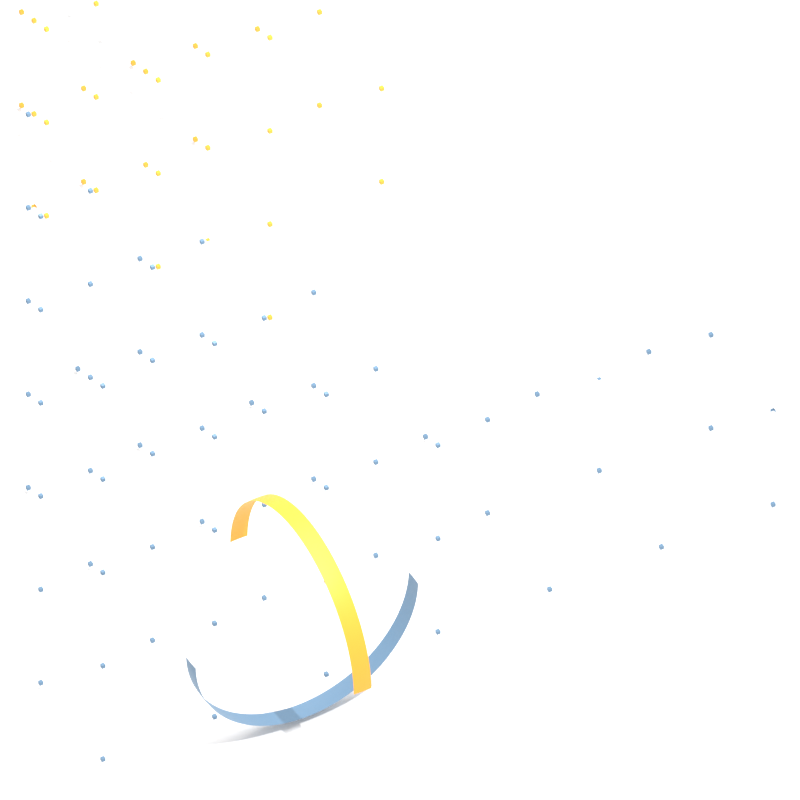 # Source: partition_finding_2D.blend  (saved by Blender 3.6.4; exported with 4.5.12 LTS)
import bpy
from mathutils import Matrix  # noqa: F401  (used for matrix-valued properties, if any)

bpy.ops.wm.read_factory_settings(use_empty=True)
scene = bpy.context.scene
scene.name = 'Scene'

# ---- collections
col_collection = bpy.data.collections.new('Collection'); scene.collection.children.link(col_collection)
col_cube_2_partition = bpy.data.collections.new('Cube 2 Partition'); scene.collection.children.link(col_cube_2_partition)

# ---- materials (node trees are filled in below, after node groups)
mat_material_001 = bpy.data.materials.new('Material.001')
mat_material_002 = bpy.data.materials.new('Material.002')

# ---- node groups
ng_geometry_nodes = bpy.data.node_groups.new('Geometry Nodes', 'GeometryNodeTree')
_s = ng_geometry_nodes.interface.new_socket(name='Geometry', in_out='OUTPUT', socket_type='NodeSocketGeometry')
_s = ng_geometry_nodes.interface.new_socket(name='Distance', in_out='OUTPUT', socket_type='NodeSocketFloat')
_s = ng_geometry_nodes.interface.new_socket(name='Distance', in_out='OUTPUT', socket_type='NodeSocketFloat')
_s = ng_geometry_nodes.interface.new_socket(name='Distance', in_out='OUTPUT', socket_type='NodeSocketFloat')
_s = ng_geometry_nodes.interface.new_socket(name='Geometry', in_out='INPUT', socket_type='NodeSocketGeometry')
ng_geometry_nodes.is_modifier = True
_N = ng_geometry_nodes.nodes; _L = ng_geometry_nodes.links
n0 = _N.new('ShaderNodeCombineXYZ'); n0.name = 'Combine XYZ.001'; n0.location = (-507, 669)
n0.hide = True
n1 = _N.new('GeometryNodeCurvePrimitiveLine'); n1.name = 'Curve Line'; n1.location = (-345, 709)
n1.inputs[2].default_value = (1.0, 0.0, 0.0)
n2 = _N.new('ShaderNodeCombineXYZ'); n2.name = 'Combine XYZ'; n2.location = (-507, 588)
n2.hide = True
n3 = _N.new('ShaderNodeMath'); n3.name = 'Math'; n3.location = (-669, 790)
n3.operation = 'MULTIPLY'
n3.inputs[1].default_value = -1.0
n4 = _N.new('ShaderNodeValue'); n4.name = 'Value'; n4.location = (-831, 669)
n4.outputs[0].default_value = 0.01
n5 = _N.new('GeometryNodeResampleCurve'); n5.name = 'Resample Curve'; n5.location = (-162, 709)
n5.keep_last_segment = False
n6 = _N.new('GeometryNodeCurveToMesh'); n6.name = 'Curve to Mesh.002'; n6.location = (81, -122)
n7 = _N.new('NodeGroupOutput'); n7.name = 'Group Output'; n7.location = (3304, 203)
n8 = _N.new('GeometryNodeCurveArc'); n8.name = 'Arc.001'; n8.location = (-101, -243)
n9 = _N.new('GeometryNodeCurvePrimitiveCircle'); n9.name = 'Curve Circle.003'; n9.location = (851, 486)
n9.inputs[0].default_value = 16
n9.inputs[4].default_value = 0.05
n10 = _N.new('GeometryNodeCurveToMesh'); n10.name = 'Curve to Mesh.005'; n10.location = (831, 1013)
n10.inputs[3].default_value = True
n11 = _N.new('GeometryNodeCurveToMesh'); n11.name = 'Curve to Mesh.004'; n11.location = (831, 669)
n11.inputs[3].default_value = True
n12 = _N.new('ShaderNodeMath'); n12.name = 'Math.012'; n12.location = (-345, 973)
n12.operation = 'DIVIDE'
n12.inputs[1].default_value = 57.3
n13 = _N.new('ShaderNodeValue'); n13.name = 'Value.006'; n13.location = (-507, 1074)
n13.width = 133
n13.outputs[0].default_value = 90.0
n14 = _N.new('ShaderNodeMath'); n14.name = 'Math.013'; n14.location = (-345, 1135)
n14.operation = 'DIVIDE'
n14.inputs[1].default_value = 57.3
n15 = _N.new('ShaderNodeValue'); n15.name = 'Value.007'; n15.location = (-507, 1277)
n15.width = 133
n15.outputs[0].default_value = -90.0
n16 = _N.new('ShaderNodeMath'); n16.name = 'Math.015'; n16.location = (-345, 1338)
n16.operation = 'DIVIDE'
n16.inputs[1].default_value = 57.3
n17 = _N.new('ShaderNodeMath'); n17.name = 'Math.016'; n17.location = (-20, 1338)
n17.operation = 'SUBTRACT'
n18 = _N.new('ShaderNodeMath'); n18.name = 'Math.014'; n18.location = (0, 1135)
n18.operation = 'SUBTRACT'
n19 = _N.new('ShaderNodeMath'); n19.name = 'Math.011'; n19.location = (-182, 973)
n19.operation = 'DIVIDE'
n19.inputs[1].default_value = 2.0
n20 = _N.new('GeometryNodeJoinGeometry'); n20.name = 'Join Geometry'; n20.location = (365, -182)
n21 = _N.new('GeometryNodeProximity'); n21.name = 'Geometry Proximity.001'; n21.location = (365, 142)
n21.target_element = 'EDGES'
n22 = _N.new('GeometryNodeProximity'); n22.name = 'Geometry Proximity.002'; n22.location = (365, -20)
n22.target_element = 'EDGES'
n23 = _N.new('GeometryNodeProximity'); n23.name = 'Geometry Proximity'; n23.location = (365, -263)
n23.target_element = 'EDGES'
n24 = _N.new('ShaderNodeMath'); n24.name = 'Math.001'; n24.location = (588, -263)
n24.operation = 'SUBTRACT'
n25 = _N.new('FunctionNodeCompare'); n25.name = 'Compare'; n25.location = (750, -263)
n25.inputs[6].default_value = (0.0, 0.0, 0.0, 0.0)
n25.inputs[7].default_value = (0.0, 0.0, 0.0, 0.0)
n26 = _N.new('GeometryNodeSeparateGeometry'); n26.name = 'Separate Geometry'; n26.location = (912, -263)
n27 = _N.new('GeometryNodeInstanceOnPoints'); n27.name = 'Instance on Points.001'; n27.location = (-421, -523)
n27.hide = True
n28 = _N.new('GeometryNodeMeshLine'); n28.name = 'Mesh Line.002'; n28.location = (-426, -588)
n28.hide = True
n28.inputs[2].default_value = (0.0, 0.0, -1.0)
n29 = _N.new('GeometryNodeMeshLine'); n29.name = 'Mesh Line'; n29.location = (-640, -498)
n29.hide = True
n29.inputs[2].default_value = (-1.0, 0.0, 0.0)
n29.inputs[3].default_value = (1.0, 0.0, 0.0)
n30 = _N.new('GeometryNodeMeshLine'); n30.name = 'Mesh Line.001'; n30.location = (-649, -547)
n30.hide = True
n30.inputs[2].default_value = (0.0, -1.0, 0.0)
n30.inputs[3].default_value = (0.0, 1.0, 0.0)
n31 = _N.new('GeometryNodeInstanceOnPoints'); n31.name = 'Instance on Points.002'; n31.location = (-243, -527)
n31.hide = True
n32 = _N.new('GeometryNodeMeshCube'); n32.name = 'Cube'; n32.location = (-243, -588)
n33 = _N.new('ShaderNodeValue'); n33.name = 'Value.001'; n33.location = (-953, -426)
n33.outputs[0].default_value = 2.0
n34 = _N.new('NodeReroute'); n34.name = 'Reroute.001'; n34.location = (-750, -628)
n34.width = 16
n34.socket_idname = 'NodeSocketInt'
n35 = _N.new('GeometryNodeSwitch'); n35.name = 'Switch'; n35.location = (-953, -588)
n35.input_type = 'INT'
n35.inputs[1].default_value = 64
n35.inputs[2].default_value = 16
n36 = _N.new('GeometryNodeIsViewport'); n36.name = 'Is Viewport'; n36.location = (-1135, -588)
n37 = _N.new('GeometryNodeInstanceOnPoints'); n37.name = 'Instance on Points'; n37.location = (-81, -527)
n37.hide = True
n38 = _N.new('GeometryNodeRealizeInstances'); n38.name = 'Realize Instances'; n38.location = (81, -527)
n39 = _N.new('ShaderNodeMath'); n39.name = 'Math.002'; n39.location = (-649, -628)
n39.operation = 'DIVIDE'
n40 = _N.new('GeometryNodeMergeByDistance'); n40.name = 'Merge by Distance'; n40.location = (243, -527)
n41 = _N.new('ShaderNodeMath'); n41.name = 'Math.006'; n41.location = (81, -608)
n41.operation = 'DIVIDE'
n41.inputs[1].default_value = 4.0
n42 = _N.new('ShaderNodeMath'); n42.name = 'Math.003'; n42.location = (-486, -790)
n42.operation = 'MULTIPLY'
n42.inputs[0].default_value = 1.414
n43 = _N.new('GeometryNodeMeshCone'); n43.name = 'Cone'; n43.location = (-324, -790)
n43.inputs[0].default_value = 4
n43.inputs[1].default_value = 2
n43.inputs[2].default_value = 2
n44 = _N.new('GeometryNodeTransform'); n44.name = 'Transform Geometry.004'; n44.location = (-162, -790)
n44.inputs[2].default_value = (0.0, 0.0, 0.7854)
n45 = _N.new('ShaderNodeCombineXYZ'); n45.name = 'Combine XYZ.002'; n45.location = (-324, -1115)
n45.hide = True
n46 = _N.new('ShaderNodeMath'); n46.name = 'Math.004'; n46.location = (-324, -1155)
n46.operation = 'MULTIPLY'
n46.inputs[1].default_value = -1.0
n47 = _N.new('GeometryNodeTransform'); n47.name = 'Transform Geometry.003'; n47.location = (20, -871)
n47.hide = True
n47.inputs[2].default_value = (1.571, 0.0, 0.0)
n48 = _N.new('GeometryNodeTransform'); n48.name = 'Transform Geometry.005'; n48.location = (20, -912)
n48.hide = True
n48.inputs[2].default_value = (1.571, 0.0, 1.571)
n49 = _N.new('GeometryNodeTransform'); n49.name = 'Transform Geometry.006'; n49.location = (20, -953)
n49.hide = True
n49.inputs[2].default_value = (1.571, 0.0, 3.142)
n50 = _N.new('GeometryNodeTransform'); n50.name = 'Transform Geometry.007'; n50.location = (20, -993)
n50.hide = True
n50.inputs[2].default_value = (1.571, 0.0, -1.571)
n51 = _N.new('GeometryNodeTransform'); n51.name = 'Transform Geometry.008'; n51.location = (20, -1034)
n51.hide = True
n51.inputs[2].default_value = (3.142, 0.0, 0.0)
n52 = _N.new('GeometryNodeJoinGeometry'); n52.name = 'Join Geometry.002'; n52.location = (20, -831)
n52.hide = True
n53 = _N.new('GeometryNodeMergeByDistance'); n53.name = 'Merge by Distance.001'; n53.location = (182, -831)
n54 = _N.new('GeometryNodeSetMaterial'); n54.name = 'Set Material'; n54.location = (405, -527)
n54.inputs[2].default_value = mat_material_001
n55 = _N.new('ShaderNodeMath'); n55.name = 'Math.010'; n55.location = (-1155, -122)
n55.operation = 'DIVIDE'
n55.inputs[1].default_value = 2.0
n56 = _N.new('ShaderNodeMath'); n56.name = 'Math.009'; n56.location = (-1317, -122)
n56.operation = 'DIVIDE'
n56.inputs[1].default_value = 57.3
n57 = _N.new('ShaderNodeMath'); n57.name = 'Math.008'; n57.location = (-1317, 41)
n57.operation = 'DIVIDE'
n57.inputs[1].default_value = 57.3
n58 = _N.new('ShaderNodeMath'); n58.name = 'Math.007'; n58.location = (-993, 41)
n58.operation = 'SUBTRACT'
n59 = _N.new('GeometryNodeTransform'); n59.name = 'Transform Geometry.002'; n59.location = (1100, -180)
n59.inputs[1].default_value = (2.85, 1.92, 0.0)
n60 = _N.new('GeometryNodeTransform'); n60.name = 'Transform Geometry.011'; n60.location = (1640, 1020)
n60.inputs[1].default_value = (-1.27, 3.37, 0.0)
n61 = _N.new('GeometryNodeJoinGeometry'); n61.name = 'Join Geometry.003'; n61.location = (1440, 1020)
n62 = _N.new('GeometryNodeStoreNamedAttribute'); n62.name = 'Store Named Attribute'; n62.location = (1320, -100)
n62.data_type = 'FLOAT_COLOR'
n62.inputs[2].default_value = 'c'
n62.inputs[3].default_value = (1.0, 0.3968, 0.0356, 0.0)
n63 = _N.new('GeometryNodeStoreNamedAttribute'); n63.name = 'Store Named Attribute.001'; n63.location = (1320, -300)
n63.data_type = 'FLOAT_COLOR'
n63.inputs[2].default_value = 'c'
n63.inputs[3].default_value = (0.1274, 0.227, 0.3419, 0.0)
n64 = _N.new('GeometryNodeStoreNamedAttribute'); n64.name = 'Store Named Attribute.003'; n64.location = (1080, 1020)
n64.data_type = 'FLOAT_COLOR'
n64.inputs[2].default_value = 'c'
n64.inputs[3].default_value = (0.1274, 0.227, 0.3419, 0.0)
n65 = _N.new('GeometryNodeStoreNamedAttribute'); n65.name = 'Store Named Attribute.002'; n65.location = (1120, 800)
n65.data_type = 'FLOAT_COLOR'
n65.inputs[2].default_value = 'c'
n65.inputs[3].default_value = (1.0, 0.3968, 0.0356, 0.0)
n66 = _N.new('ShaderNodeValue'); n66.name = 'Value.003'; n66.location = (-1480, 0)
n66.width = 133
n66.outputs[0].default_value = 90.0
n67 = _N.new('GeometryNodeTransform'); n67.name = 'Transform Geometry.001'; n67.location = (-365, 142)
n67.inputs[2].default_value = (0.0, 0.0, 1.571)
n67.inputs[3].default_value = (1.0, 1.0, -1.0)
n68 = _N.new('GeometryNodeTransform'); n68.name = 'Transform Geometry'; n68.location = (-669, 41)
n68.inputs[2].default_value = (1.571, 0.0, 0.0)
n69 = _N.new('GeometryNodeCurveArc'); n69.name = 'Arc'; n69.location = (-831, 41)
n69.inputs[0].default_value = 64
n69.inputs[4].default_value = 0.0001
n70 = _N.new('GeometryNodeJoinGeometry'); n70.name = 'Join Geometry.001'; n70.location = (2047, 41)
n71 = _N.new('GeometryNodeSetMaterial'); n71.name = 'Set Material.005'; n71.location = (2267, 60)
n71.inputs[2].default_value = mat_material_001
n72 = _N.new('ShaderNodeValue'); n72.name = 'Value.004'; n72.location = (-1479, -122)
n72.outputs[0].default_value = 180.0
n73 = _N.new('ShaderNodeValue'); n73.name = 'Value.002'; n73.location = (-800, 340)
n73.outputs[0].default_value = 0.1571
n74 = _N.new('ShaderNodeMath'); n74.name = 'Math.005'; n74.location = (-620, 260)
n74.operation = 'MULTIPLY'
n74.inputs[1].default_value = -1.0
n75 = _N.new('ShaderNodeCombineXYZ'); n75.name = 'Combine XYZ.003'; n75.location = (-446, 324)
n75.hide = True
n76 = _N.new('ShaderNodeCombineXYZ'); n76.name = 'Combine XYZ.004'; n76.location = (-446, 284)
n76.hide = True
n77 = _N.new('ShaderNodeValue'); n77.name = 'Value.005'; n77.location = (-1660, -60)
n77.outputs[0].default_value = 9.0
n78 = _N.new('GeometryNodeCurveToMesh'); n78.name = 'Curve to Mesh.001'; n78.location = (81, 20)
n79 = _N.new('GeometryNodeTransform'); n79.name = 'Transform Geometry.009'; n79.location = (-365, -203)
n80 = _N.new('GeometryNodeCurveArc'); n80.name = 'Arc.002'; n80.location = (360, 1180)
n80.inputs[0].default_value = 32
n81 = _N.new('GeometryNodeCurveArc'); n81.name = 'Arc.003'; n81.location = (365, 831)
n81.inputs[0].default_value = 32
n82 = _N.new('GeometryNodeCurvePrimitiveCircle'); n82.name = 'Curve Circle.004'; n82.location = (600, 840)
n82.inputs[0].default_value = 16
n82.inputs[4].default_value = 0.05
n83 = _N.new('GeometryNodeInputNamedAttribute'); n83.name = 'Named Attribute'; n83.location = (806, 1013)
n83.inputs[0].default_value = 'radius'
n84 = _N.new('GeometryNodeSwitch'); n84.name = 'Switch.001'; n84.location = (806, 1013)
n84.input_type = 'FLOAT'
n84.inputs[1].default_value = 1.0
n85 = _N.new('GeometryNodeInputNamedAttribute'); n85.name = 'Named Attribute.001'; n85.location = (806, 669)
n85.inputs[0].default_value = 'radius'
n86 = _N.new('GeometryNodeSwitch'); n86.name = 'Switch.002'; n86.location = (806, 669)
n86.input_type = 'FLOAT'
n86.inputs[1].default_value = 1.0
n87 = _N.new('GeometryNodeInputNamedAttribute'); n87.name = 'Named Attribute.002'; n87.location = (56, 20)
n87.inputs[0].default_value = 'radius'
n88 = _N.new('GeometryNodeSwitch'); n88.name = 'Switch.003'; n88.location = (56, 20)
n88.input_type = 'FLOAT'
n88.inputs[1].default_value = 1.0
n89 = _N.new('GeometryNodeInputNamedAttribute'); n89.name = 'Named Attribute.003'; n89.location = (56, -122)
n89.inputs[0].default_value = 'radius'
n90 = _N.new('GeometryNodeSwitch'); n90.name = 'Switch.004'; n90.location = (56, -122)
n90.input_type = 'FLOAT'
n90.inputs[1].default_value = 1.0
_L.new(n69.outputs[0], n68.inputs[0])
_L.new(n68.outputs[0], n67.inputs[0])
_L.new(n78.outputs[0], n20.inputs[0])
_L.new(n6.outputs[0], n20.inputs[0])
_L.new(n29.outputs[0], n27.inputs[0])
_L.new(n30.outputs[0], n27.inputs[2])
_L.new(n27.outputs[0], n31.inputs[0])
_L.new(n28.outputs[0], n31.inputs[2])
_L.new(n34.outputs[0], n29.inputs[0])
_L.new(n34.outputs[0], n30.inputs[0])
_L.new(n34.outputs[0], n28.inputs[0])
_L.new(n20.outputs[0], n23.inputs[0])
_L.new(n37.outputs[0], n38.inputs[0])
_L.new(n23.outputs[1], n7.inputs[1])
_L.new(n40.outputs[0], n54.inputs[0])
_L.new(n67.outputs[0], n78.inputs[0])
_L.new(n79.outputs[0], n6.inputs[0])
_L.new(n4.outputs[0], n2.inputs[0])
_L.new(n4.outputs[0], n3.inputs[0])
_L.new(n3.outputs[0], n0.inputs[0])
_L.new(n0.outputs[0], n1.inputs[0])
_L.new(n2.outputs[0], n1.inputs[1])
_L.new(n78.outputs[0], n21.inputs[0])
_L.new(n6.outputs[0], n22.inputs[0])
_L.new(n22.outputs[1], n7.inputs[3])
_L.new(n1.outputs[0], n5.inputs[0])
_L.new(n21.outputs[1], n7.inputs[2])
_L.new(n38.outputs[0], n40.inputs[0])
_L.new(n23.outputs[1], n24.inputs[1])
_L.new(n21.outputs[1], n24.inputs[0])
_L.new(n24.outputs[0], n25.inputs[0])
_L.new(n34.outputs[0], n39.inputs[1])
_L.new(n33.outputs[0], n39.inputs[0])
_L.new(n39.outputs[0], n32.inputs[0])
_L.new(n62.outputs[0], n70.inputs[0])
_L.new(n54.outputs[0], n26.inputs[0])
_L.new(n25.outputs[0], n26.inputs[1])
_L.new(n63.outputs[0], n70.inputs[0])
_L.new(n26.outputs[0], n59.inputs[0])
_L.new(n47.outputs[0], n52.inputs[0])
_L.new(n43.outputs[0], n44.inputs[0])
_L.new(n44.outputs[0], n52.inputs[0])
_L.new(n44.outputs[0], n47.inputs[0])
_L.new(n44.outputs[0], n48.inputs[0])
_L.new(n48.outputs[0], n52.inputs[0])
_L.new(n44.outputs[0], n49.inputs[0])
_L.new(n49.outputs[0], n52.inputs[0])
_L.new(n44.outputs[0], n50.inputs[0])
_L.new(n50.outputs[0], n52.inputs[0])
_L.new(n44.outputs[0], n51.inputs[0])
_L.new(n51.outputs[0], n52.inputs[0])
_L.new(n52.outputs[0], n53.inputs[0])
_L.new(n39.outputs[0], n42.inputs[1])
_L.new(n39.outputs[0], n43.inputs[5])
_L.new(n42.outputs[0], n43.inputs[4])
_L.new(n46.outputs[0], n45.inputs[2])
_L.new(n39.outputs[0], n46.inputs[0])
_L.new(n45.outputs[0], n44.inputs[1])
_L.new(n31.outputs[0], n37.inputs[0])
_L.new(n32.outputs[0], n37.inputs[2])
_L.new(n68.outputs[0], n79.inputs[0])
_L.new(n73.outputs[0], n75.inputs[2])
_L.new(n73.outputs[0], n74.inputs[0])
_L.new(n74.outputs[0], n76.inputs[2])
_L.new(n57.outputs[0], n58.inputs[0])
_L.new(n66.outputs[0], n57.inputs[0])
_L.new(n72.outputs[0], n56.inputs[0])
_L.new(n58.outputs[0], n69.inputs[5])
_L.new(n55.outputs[0], n58.inputs[1])
_L.new(n56.outputs[0], n69.inputs[6])
_L.new(n56.outputs[0], n55.inputs[0])
_L.new(n35.outputs[0], n34.inputs[0])
_L.new(n36.outputs[0], n35.inputs[0])
_L.new(n79.outputs[0], n11.inputs[0])
_L.new(n39.outputs[0], n41.inputs[0])
_L.new(n41.outputs[0], n40.inputs[2])
_L.new(n61.outputs[0], n60.inputs[0])
_L.new(n67.outputs[0], n10.inputs[0])
_L.new(n60.outputs[0], n70.inputs[0])
_L.new(n64.outputs[0], n61.inputs[0])
_L.new(n65.outputs[0], n61.inputs[0])
_L.new(n14.outputs[0], n18.inputs[0])
_L.new(n13.outputs[0], n14.inputs[0])
_L.new(n77.outputs[0], n12.inputs[0])
_L.new(n19.outputs[0], n18.inputs[1])
_L.new(n12.outputs[0], n19.inputs[0])
_L.new(n18.outputs[0], n80.inputs[5])
_L.new(n12.outputs[0], n80.inputs[6])
_L.new(n12.outputs[0], n81.inputs[6])
_L.new(n16.outputs[0], n17.inputs[0])
_L.new(n15.outputs[0], n16.inputs[0])
_L.new(n17.outputs[0], n81.inputs[5])
_L.new(n19.outputs[0], n17.inputs[1])
_L.new(n59.outputs[0], n62.inputs[0])
_L.new(n26.outputs[1], n63.inputs[0])
_L.new(n70.outputs[0], n71.inputs[0])
_L.new(n10.outputs[0], n64.inputs[0])
_L.new(n11.outputs[0], n65.inputs[0])
_L.new(n71.outputs[0], n7.inputs[0])
_L.new(n81.outputs[0], n6.inputs[1])
_L.new(n80.outputs[0], n78.inputs[1])
_L.new(n80.outputs[0], n10.inputs[1])
_L.new(n81.outputs[0], n11.inputs[1])
_L.new(n83.outputs[1], n84.inputs[0])
_L.new(n83.outputs[0], n84.inputs[2])
_L.new(n84.outputs[0], n10.inputs[2])
_L.new(n85.outputs[1], n86.inputs[0])
_L.new(n85.outputs[0], n86.inputs[2])
_L.new(n86.outputs[0], n11.inputs[2])
_L.new(n87.outputs[1], n88.inputs[0])
_L.new(n87.outputs[0], n88.inputs[2])
_L.new(n88.outputs[0], n78.inputs[2])
_L.new(n89.outputs[1], n90.inputs[0])
_L.new(n89.outputs[0], n90.inputs[2])
_L.new(n90.outputs[0], n6.inputs[2])
n7.is_active_output = True

# ---- material node trees
mat_material_001.use_nodes = True; mat_material_001.node_tree.nodes.clear()
_N = mat_material_001.node_tree.nodes; _L = mat_material_001.node_tree.links
n0 = _N.new('ShaderNodeVolumeScatter'); n0.name = 'Volume Scatter'; n0.location = (-208, 258)
n0.width = 140
n1 = _N.new('ShaderNodeOutputMaterial'); n1.name = 'Material Output'; n1.location = (533, 300)
n2 = _N.new('ShaderNodeMath'); n2.name = 'Math'; n2.location = (-318, 118)
n2.operation = 'MULTIPLY'
n2.inputs[1].default_value = 475.9
n3 = _N.new('ShaderNodeAttribute'); n3.name = 'Attribute'; n3.location = (-520, 421)
n3.attribute_name = 'c'
n4 = _N.new('ShaderNodeBsdfPrincipled'); n4.name = 'Principled BSDF'; n4.location = (10, 300)
n4.distribution = 'GGX'
n4.subsurface_method = 'RANDOM_WALK_SKIN'
n4.inputs[3].default_value = 1.45
n4.inputs[27].default_value = (0.0, 0.0, 0.0, 1.0)
n4.inputs[28].default_value = 1.0
_L.new(n3.outputs[2], n0.inputs[1])
_L.new(n3.outputs[2], n2.inputs[0])
_L.new(n3.outputs[0], n4.inputs[0])
_L.new(n4.outputs[0], n1.inputs[0])
n1.is_active_output = True
mat_material_002.use_nodes = True; mat_material_002.node_tree.nodes.clear()
_N = mat_material_002.node_tree.nodes; _L = mat_material_002.node_tree.links
n0 = _N.new('ShaderNodeBsdfPrincipled'); n0.name = 'Principled BSDF'; n0.location = (10, 300)
n0.distribution = 'GGX'
n0.subsurface_method = 'RANDOM_WALK_SKIN'
n0.inputs[0].default_value = (0.1756, 0.3116, 0.5324, 1.0)
n0.inputs[3].default_value = 1.45
n0.inputs[27].default_value = (0.0, 0.0, 0.0, 1.0)
n0.inputs[28].default_value = 1.0
n1 = _N.new('ShaderNodeOutputMaterial'); n1.name = 'Material Output'; n1.location = (300, 300)
_L.new(n0.outputs[0], n1.inputs[0])
n1.is_active_output = True

# ---- world
world_world = bpy.data.worlds.new('World'); scene.world = world_world
world_world.use_nodes = True; world_world.node_tree.nodes.clear()
_N = world_world.node_tree.nodes; _L = world_world.node_tree.links
n0 = _N.new('ShaderNodeOutputWorld'); n0.name = 'World Output'; n0.location = (300, 300)
n1 = _N.new('ShaderNodeBackground'); n1.name = 'Background'; n1.location = (10, 300)
n1.inputs[0].default_value = (1.0, 1.0, 1.0, 1.0)
_L.new(n1.outputs[0], n0.inputs[0])
n0.is_active_output = True
world_world.color = (0.05088, 0.05088, 0.05088)
world_world.use_sun_shadow = False
world_world.sun_shadow_jitter_overblur = 0.0

# ---- cameras
cam_camera = bpy.data.cameras.new('Camera')
cam_camera.type = 'ORTHO'
cam_camera.ortho_scale = 6.26

# ---- lights
light_area = bpy.data.lights.new('Area', 'AREA')
light_area.transmission_factor = 0.0
light_area.energy = 392.7
light_area.shadow_maximum_resolution = 0.006
light_area.use_absolute_resolution = True
light_area.size = 1.0
light_area.size_y = 1.0
light_sun = bpy.data.lights.new('Sun', 'SUN')
light_sun.transmission_factor = 0.0
light_sun.energy = 2.0

# ---- meshes
me_plane_001 = bpy.data.meshes.new('Plane.001')
me_plane_001.from_pydata([(-1.0, -1.0, 0.0), (1.0, -1.0, 0.0), (-1.0, 1.0, 0.0), (1.0, 1.0, 0.0)], [], [(0, 1, 3, 2)])
_uv = me_plane_001.uv_layers.new(name='UVMap')
_uv.uv.foreach_set('vector', [0.0, 0.0, 1.0, 0.0, 1.0, 1.0, 0.0, 1.0])
me_plane_001.update()
me_plane = bpy.data.meshes.new('Plane')
me_plane.from_pydata([(-1.0, -1.0, 0.0), (1.0, -1.0, 0.0), (-1.0, 1.0, 0.0), (1.0, 1.0, 0.0)], [], [(0, 1, 3, 2)])
_uv = me_plane.uv_layers.new(name='UVMap')
_uv.uv.foreach_set('vector', [0.0, 0.0, 1.0, 0.0, 1.0, 1.0, 0.0, 1.0])
me_plane.materials.append(mat_material_001)
me_plane.materials.append(mat_material_002)
me_plane.update()

# ---- objects
ob_area = bpy.data.objects.new('Area', light_area)
ob_camera = bpy.data.objects.new('Camera', cam_camera)
ob_plane_001 = bpy.data.objects.new('Plane.001', me_plane_001)
ob_sun = bpy.data.objects.new('Sun', light_sun)
ob_plane = bpy.data.objects.new('Plane', me_plane)

# ---- transforms, parenting, visibility, modifiers, constraints
ob_area.location = (-0.9955, 2.422, 5.647)
ob_area.scale = (5.48, 5.48, 5.48)
ob_camera.location = (-2.621, 3.241, 3.375)
ob_camera.rotation_euler = (0.8183, 0.0, 4.205)
ob_plane_001.location = (0.8412, 1.262, -1.068)
ob_plane_001.scale = (8.912, 8.912, 8.912)
ob_sun.location = (-1.013, -1.698, -0.06384)
ob_sun.rotation_euler = (-0.1351, -0.3382, 0.575)
ob_plane.location = (0.0, 0.0, 0.0)
_m = ob_plane.modifiers.new('GeometryNodes', 'NODES')
_m.node_group = ng_geometry_nodes

# ---- collection membership
col_collection.objects.link(ob_area)
col_collection.objects.link(ob_camera)
col_collection.objects.link(ob_plane_001)
col_collection.objects.link(ob_sun)
col_cube_2_partition.objects.link(ob_plane)

# ---- scene / render settings (as saved in the file)
scene.camera = ob_camera
scene.frame_start = 6; scene.frame_end = 400; scene.frame_set(9)
scene.render.engine = 'CYCLES'
scene.render.image_settings.quality = 95
scene.render.resolution_x = 1024
scene.render.resolution_y = 1024
scene.render.film_transparent = True
scene.cycles.samples = 64
scene.cycles.sampling_pattern = 'TABULATED_SOBOL'
scene.cycles.use_light_tree = False
scene.view_settings.view_transform = 'Standard'
bpy.context.view_layer.update()

